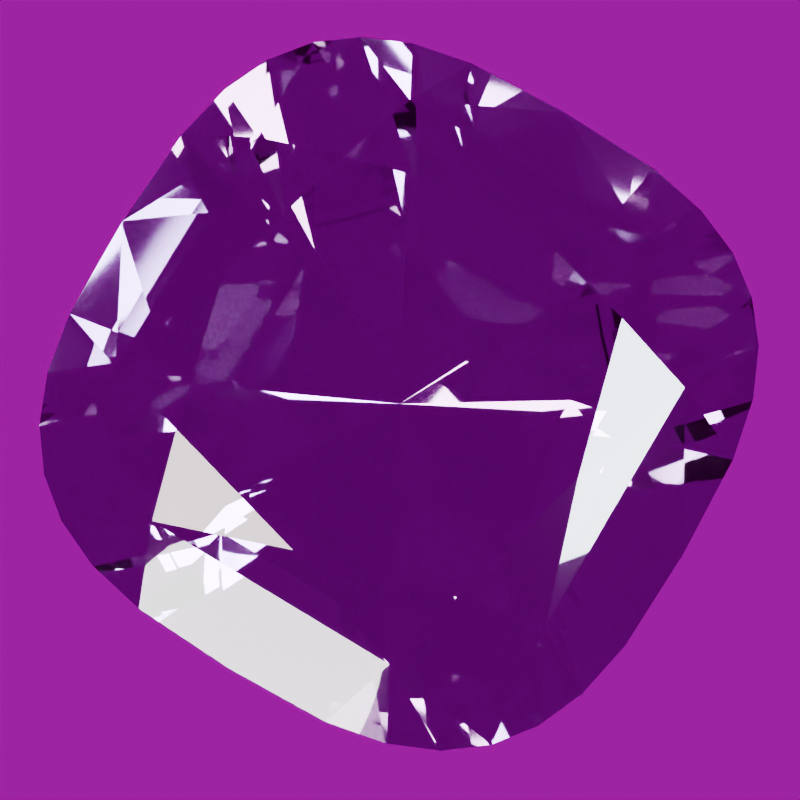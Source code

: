 # Source: stone-spinel.blend  (saved by Blender 5.2.44; exported with 4.5.12 LTS)
import bpy
from mathutils import Matrix  # noqa: F401  (used for matrix-valued properties, if any)

bpy.ops.wm.read_factory_settings(use_empty=True)
scene = bpy.context.scene
scene.name = 'Scene'

# ---- images (referenced by path relative to the original .blend; pixels are not part of the script)
import os
ASSET_DIR = os.environ.get("B2B_ASSET_DIR", "")  # directory of the original .blend (textures are referenced by path, not embedded)
HERE = os.path.dirname(os.path.abspath(__file__))  # packed textures are extracted next to this script under _unpacked/

def load_image(name, relpath, width, height, colorspace="sRGB"):
    """Load a texture the original file referenced (path relative to the .blend, or extracted next to this script)."""
    p = next((c for c in (os.path.join(HERE, relpath), os.path.join(ASSET_DIR, relpath)) if relpath and os.path.exists(c)), "")
    if p:
        img = bpy.data.images.load(p, check_existing=True)
        img.name = name
    else:  # same state as the original file: an image datablock whose file is absent (Cycles renders it pink)
        img = bpy.data.images.new(name, width, height)
        img.source = "FILE"
        img.filepath = "//" + (relpath or name)
    img.colorspace_settings.name = colorspace
    return img
img_studio_small_09_1k_hdr = load_image('studio_small_09_1k.hdr', 'studio_small_09_1k.hdr', 1024, 1024, 'Linear Rec.709')

# ---- materials (node trees are filled in below, after node groups)
mat_spinel_polished_facets = bpy.data.materials.new('Spinel polished facets')
mat_spinel_polished_facets.diffuse_color = (0.3231, 0.2122, 0.4072, 1.0)

# ---- material node trees
mat_spinel_polished_facets.use_nodes = True; mat_spinel_polished_facets.node_tree.nodes.clear()
_N = mat_spinel_polished_facets.node_tree.nodes; _L = mat_spinel_polished_facets.node_tree.links
n0 = _N.new('ShaderNodeBsdfPrincipled'); n0.name = 'Principled BSDF'; n0.location = (-200, 100)
n0.inputs[0].default_value = (0.3231, 0.2122, 0.4072, 1.0)
n0.inputs[2].default_value = 0.018
n0.inputs[3].default_value = 1.718
n0.inputs[10].default_value = 0.005
n0.inputs[18].default_value = 1.0
n0.inputs[19].default_value = 0.08
n0.inputs[20].default_value = 0.12
n1 = _N.new('ShaderNodeOutputMaterial'); n1.name = 'Material Output'; n1.location = (200, 100)
_L.new(n0.outputs[0], n1.inputs[0])
n1.is_active_output = True

# ---- world
world_studio_world = bpy.data.worlds.new('Studio world'); scene.world = world_studio_world
world_studio_world.use_nodes = True; world_studio_world.node_tree.nodes.clear()
_N = world_studio_world.node_tree.nodes; _L = world_studio_world.node_tree.links
n0 = _N.new('ShaderNodeBackground'); n0.name = 'Background'; n0.location = (-200, 100)
n0.inputs[1].default_value = 0.35
n1 = _N.new('ShaderNodeOutputWorld'); n1.name = 'World Output'; n1.location = (200, 100)
n2 = _N.new('ShaderNodeTexEnvironment'); n2.name = 'Environment Texture'; n2.location = (0, 0)
n2.image = img_studio_small_09_1k_hdr
_L.new(n0.outputs[0], n1.inputs[0])
_L.new(n2.outputs[0], n0.inputs[0])
n1.is_active_output = True

# ---- cameras
cam_camera = bpy.data.cameras.new('Camera')
cam_camera.clip_start = 0.01
cam_camera.clip_end = 100.0
cam_camera.lens = 85.0
cam_camera.ortho_scale = 3.25

# ---- lights
light_area = bpy.data.lights.new('Area', 'AREA')
light_area.color = (1.0, 0.94, 0.86)
light_area.energy = 650.0
light_area.shape = 'DISK'
light_area.size = 4.0
light_area.size_y = 1.0
light_area_001 = bpy.data.lights.new('Area.001', 'AREA')
light_area_001.color = (0.82, 0.91, 1.0)
light_area_001.energy = 800.0
light_area_001.shape = 'DISK'
light_area_001.size = 3.0
light_area_001.size_y = 1.0
light_area_002 = bpy.data.lights.new('Area.002', 'AREA')
light_area_002.energy = 180.0
light_area_002.shape = 'DISK'
light_area_002.size = 2.0
light_area_002.size_y = 1.0

# ---- meshes
me_spinel_refined_convex_cut = bpy.data.meshes.new('Spinel refined convex cut')
me_spinel_refined_convex_cut.from_pydata([(0.0, 0.0, -0.9853), (0.6, 0.0, 0.2924), (0.7391, 0.4059, 0.2095), (1.0, 0.0, 0.0175), (0.9476, 0.5204, 0.0175), (1.0, 0.0, -0.0175), (0.9476, 0.5204, -0.0175), (0.4738, 0.2602, -0.5382), (0.474, 0.474, 0.2924), (0.4059, 0.7391, 0.2095), (0.79, 0.79, 0.0175), (0.5204, 0.9476, 0.0175), (0.79, 0.79, -0.0175), (0.5204, 0.9476, -0.0175), (0.2602, 0.4738, -0.5382), (5.666e-12, 0.6, 0.2924), (-0.4059, 0.7391, 0.2095), (9.444e-12, 1.0, 0.0175), (-0.5204, 0.9476, 0.0175), (9.444e-12, 1.0, -0.0175), (-0.5204, 0.9476, -0.0175), (-0.2602, 0.4738, -0.5382), (-0.474, 0.474, 0.2924), (-0.7391, 0.4059, 0.2095), (-0.79, 0.79, 0.0175), (-0.9476, 0.5204, 0.0175), (-0.79, 0.79, -0.0175), (-0.9476, 0.5204, -0.0175), (-0.4738, 0.2602, -0.5382), (-0.6, 9.078e-12, 0.2924), (-0.7391, -0.4059, 0.2095), (-1.0, 1.513e-11, 0.0175), (-0.9476, -0.5204, 0.0175), (-1.0, 1.513e-11, -0.0175), (-0.9476, -0.5204, -0.0175), (-0.4738, -0.2602, -0.5382), (-0.474, -0.474, 0.2924), (-0.4059, -0.7391, 0.2095), (-0.79, -0.79, 0.0175), (-0.5204, -0.9476, 0.0175), (-0.79, -0.79, -0.0175), (-0.5204, -0.9476, -0.0175), (-0.2602, -0.4738, -0.5382), (-1.196e-11, -0.6, 0.2924), (0.4059, -0.7391, 0.2095), (-1.993e-11, -1.0, 0.0175), (0.5204, -0.9476, 0.0175), (-1.993e-11, -1.0, -0.0175), (0.5204, -0.9476, -0.0175), (0.2602, -0.4738, -0.5382), (0.474, -0.474, 0.2924), (0.7391, -0.4059, 0.2095), (0.79, -0.79, 0.0175), (0.9476, -0.5204, 0.0175), (0.79, -0.79, -0.0175), (0.9476, -0.5204, -0.0175), (0.4738, -0.2602, -0.5382), (0.9869, 0.3291, 0.0175), (0.9869, 0.3291, -0.0175), (0.8821, 0.6705, 0.0175), (0.8821, 0.6705, -0.0175), (0.6705, 0.8821, 0.0175), (0.6705, 0.8821, -0.0175), (0.3291, 0.9869, 0.0175), (0.3291, 0.9869, -0.0175), (-0.3291, 0.9869, 0.0175), (-0.3291, 0.9869, -0.0175), (-0.6705, 0.8821, 0.0175), (-0.6705, 0.8821, -0.0175), (-0.8821, 0.6705, 0.0175), (-0.8821, 0.6705, -0.0175), (-0.9869, 0.3291, 0.0175), (-0.9869, 0.3291, -0.0175), (-0.9869, -0.3291, 0.0175), (-0.9869, -0.3291, -0.0175), (-0.8821, -0.6705, 0.0175), (-0.8821, -0.6705, -0.0175), (-0.6705, -0.8821, 0.0175), (-0.6705, -0.8821, -0.0175), (-0.3291, -0.9869, 0.0175), (-0.3291, -0.9869, -0.0175), (0.3291, -0.9869, 0.0175), (0.3291, -0.9869, -0.0175), (0.6705, -0.8821, 0.0175), (0.6705, -0.8821, -0.0175), (0.8821, -0.6705, 0.0175), (0.8821, -0.6705, -0.0175), (0.9869, -0.3291, 0.0175), (0.9869, -0.3291, -0.0175)], [], [(9, 63, 17), (63, 64, 19), (63, 19, 17), (19, 66, 65), (19, 65, 17), (65, 16, 17), (16, 9, 17), (16, 15, 9), (15, 8, 9), (8, 2, 9), (2, 10, 9), (10, 61, 9), (61, 11, 9), (11, 63, 9), (11, 13, 64), (11, 64, 63), (64, 14, 19), (14, 21, 19), (21, 66, 19), (66, 20, 18), (66, 18, 65), (18, 16, 65), (18, 67, 16), (67, 24, 16), (24, 23, 16), (23, 22, 16), (22, 15, 16), (22, 29, 36), (22, 36, 43), (22, 43, 50), (22, 50, 1), (22, 1, 8), (22, 8, 15), (1, 2, 8), (51, 3, 2), (3, 57, 2), (57, 4, 2), (4, 59, 2), (59, 10, 2), (1, 51, 2), (12, 62, 61), (12, 61, 10), (59, 60, 12), (59, 12, 10), (62, 13, 11), (62, 11, 61), (13, 14, 64), (13, 62, 14), (62, 12, 14), (12, 7, 14), (7, 0, 14), (0, 21, 14), (20, 66, 21), (0, 28, 21), (28, 26, 21), (26, 68, 21), (68, 20, 21), (20, 68, 67), (20, 67, 18), (68, 26, 24), (68, 24, 67), (26, 70, 69), (26, 69, 24), (69, 23, 24), (69, 25, 23), (25, 71, 23), (71, 31, 23), (31, 30, 23), (30, 29, 23), (29, 22, 23), (50, 51, 1), (52, 85, 51), (85, 53, 51), (53, 87, 51), (87, 3, 51), (50, 44, 51), (44, 52, 51), (5, 58, 57), (5, 57, 3), (87, 88, 5), (87, 5, 3), (58, 6, 4), (58, 4, 57), (6, 60, 59), (6, 59, 4), (60, 7, 12), (56, 0, 7), (60, 6, 7), (6, 58, 7), (58, 5, 7), (5, 56, 7), (42, 35, 0), (35, 28, 0), (56, 49, 0), (49, 42, 0), (35, 33, 28), (33, 72, 28), (72, 27, 28), (27, 70, 28), (70, 26, 28), (70, 27, 25), (70, 25, 69), (27, 72, 71), (27, 71, 25), (72, 33, 31), (72, 31, 71), (73, 30, 31), (33, 74, 73), (33, 73, 31), (73, 32, 30), (32, 75, 30), (75, 38, 30), (38, 37, 30), (37, 36, 30), (36, 29, 30), (43, 44, 50), (44, 83, 52), (83, 84, 54), (83, 54, 52), (54, 86, 85), (54, 85, 52), (86, 55, 53), (86, 53, 85), (55, 88, 87), (55, 87, 53), (81, 46, 44), (46, 83, 44), (43, 37, 44), (37, 45, 44), (45, 81, 44), (88, 56, 5), (88, 55, 56), (55, 86, 56), (86, 54, 56), (54, 49, 56), (49, 47, 42), (47, 80, 42), (80, 41, 42), (41, 78, 42), (78, 40, 42), (40, 35, 42), (40, 76, 35), (76, 34, 35), (34, 74, 35), (74, 33, 35), (54, 84, 49), (84, 48, 49), (48, 82, 49), (82, 47, 49), (74, 34, 32), (74, 32, 73), (34, 76, 75), (34, 75, 32), (76, 40, 38), (76, 38, 75), (40, 78, 77), (40, 77, 38), (77, 37, 38), (77, 39, 37), (39, 79, 37), (79, 45, 37), (43, 36, 37), (46, 48, 84), (46, 84, 83), (82, 48, 46), (82, 46, 81), (45, 47, 82), (45, 82, 81), (79, 80, 47), (79, 47, 45), (79, 39, 41), (79, 41, 80), (39, 77, 78), (39, 78, 41)])
me_spinel_refined_convex_cut.materials.append(mat_spinel_polished_facets)
me_spinel_refined_convex_cut.update()

# ---- objects
ob_gemstone_spinel = bpy.data.objects.new('Gemstone Spinel', me_spinel_refined_convex_cut)
ob_presentation_camera = bpy.data.objects.new('Presentation camera', cam_camera)
ob_key_softbox = bpy.data.objects.new('Key softbox', light_area)
ob_edge_softbox = bpy.data.objects.new('Edge softbox', light_area_001)
ob_front_strip = bpy.data.objects.new('Front strip', light_area_002)

# ---- transforms, parenting, visibility, modifiers, constraints
ob_gemstone_spinel.location = (0.0, 0.0, 0.0)
ob_gemstone_spinel.rotation_euler = (0.0, 0.0, -0.01506)
ob_presentation_camera.location = (0.3744, -0.6485, 5.752)
ob_presentation_camera.rotation_euler = (0.1222, 5.135e-08, 0.5236)
ob_key_softbox.location = (-3.0, -4.0, 5.0)
ob_key_softbox.rotation_euler = (0.7854, -7.115e-08, -0.6435)
ob_edge_softbox.location = (4.0, 1.0, 3.0)
ob_edge_softbox.rotation_euler = (0.9418, 5.518e-10, 1.816)
ob_front_strip.location = (0.0, -4.0, 0.5)
ob_front_strip.rotation_euler = (1.446, -0.0, 0.0)

# ---- collection membership
scene.collection.objects.link(ob_gemstone_spinel)
scene.collection.objects.link(ob_presentation_camera)
scene.collection.objects.link(ob_key_softbox)
scene.collection.objects.link(ob_edge_softbox)
scene.collection.objects.link(ob_front_strip)

# ---- scene / render settings (as saved in the file)
scene.camera = ob_presentation_camera
scene.frame_start = 1; scene.frame_end = 250; scene.frame_set(1)
scene.render.engine = 'CYCLES'
scene.render.resolution_x = 640
scene.render.resolution_y = 640
scene.render.film_transparent = True
scene.render.bake_bias = 0.0
scene.render.bake_samples = 0
scene.render.compositor_device = 'GPU'
scene.cycles.samples = 24
scene.cycles.transmission_bounces = 10
scene.eevee.use_volume_custom_range = False
scene.eevee.fast_gi_thickness_near = 0.1
scene.eevee.fast_gi_thickness_far = 0.0
scene.eevee.ray_tracing_options.screen_trace_thickness = 0.1
scene.view_settings.look = 'AgX - Medium High Contrast'
bpy.context.view_layer.update()
